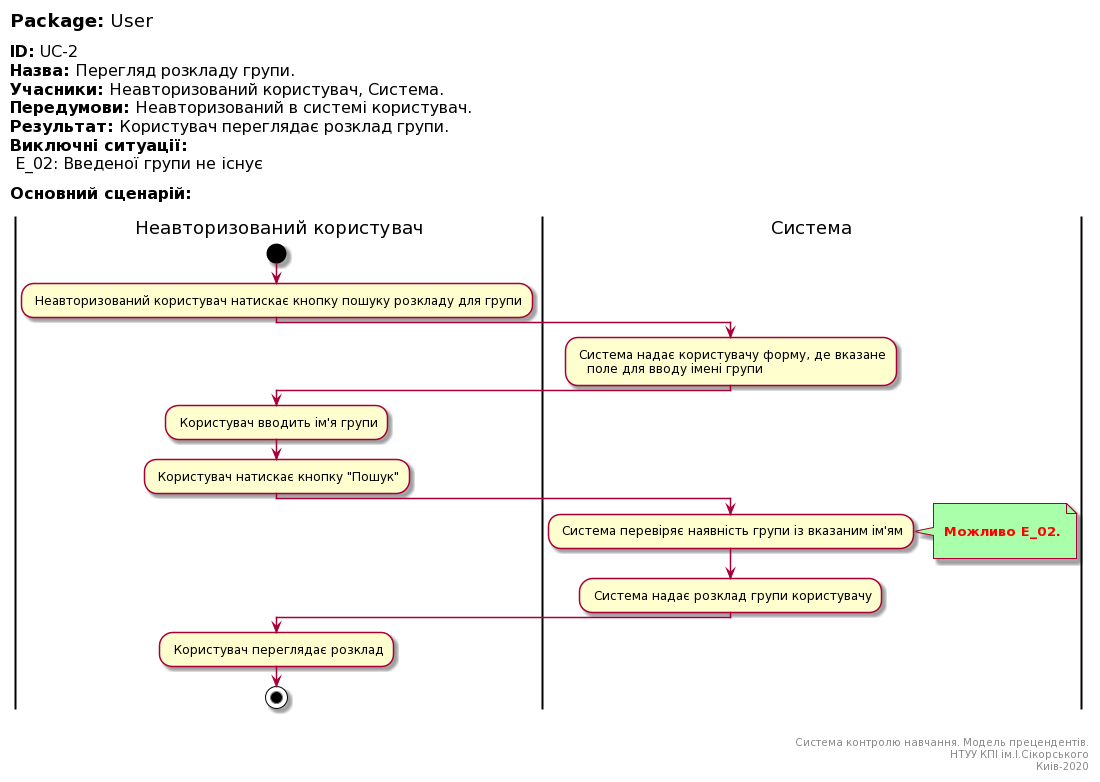

The diagram above was rendered by PlantUML. Its source (embedded in the PNG):
@startuml
left header
<font color=000 size=18><b>Package:</b> User

<font color=000 size=16><b>ID:</b> UC-2
<font color=000 size=16><b>Назва:</b> Перегляд розкладу групи.
<font color=000 size=16><b>Учасники:</b> Неавторизований користувач, Система.
<font color=000 size=16><b>Передумови:</b> Неавторизований в системі користувач.
<font color=000 size=16><b>Результат:</b> Користувач переглядає розклад групи.
<font color=000 size=16><b>Виключні ситуації:</b>
<font color=000 size=16> E_02: Введеної групи не існує

<font color=000 size=16><b>Основний сценарій:</b>

end header

|Неавторизований користувач|
start
: Неавторизований користувач натискає кнопку пошуку розкладу для групи;

|Система|
: Система надає користувачу форму, де вказане
   поле для вводу імені групи;

|Неавторизований користувач|
: Користувач вводить ім'я групи;   

: Користувач натискає кнопку "Пошук";

|Система|
: Система перевіряє наявність групи із вказаним ім'ям;
note right #aaffaa

<font color=red><b> Можливо E_02.

end note

: Система надає розклад групи користувачу;

|Неавторизований користувач|

: Користувач переглядає розклад;

stop;

right footer


Система контролю навчання. Модель прецендентів.
НТУУ КПІ ім.І.Сікорського
Киів-2020
end footer
@enduml